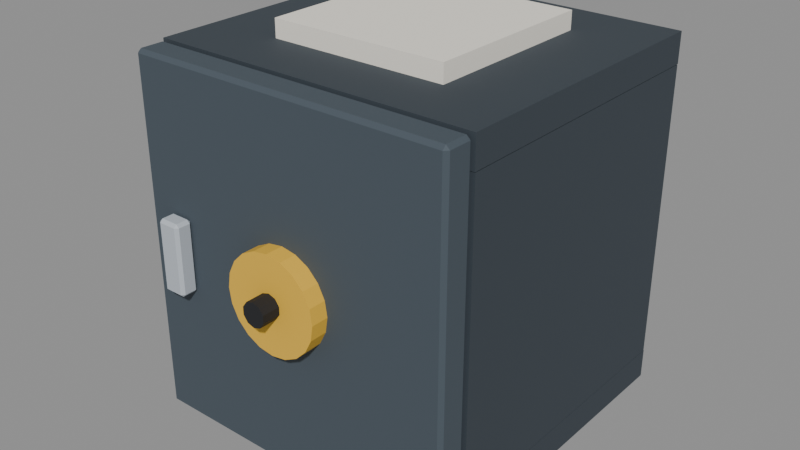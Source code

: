 # Source: safe.blend  (saved by Blender 5.0.119; exported with 4.5.12 LTS)
import bpy
from mathutils import Matrix  # noqa: F401  (used for matrix-valued properties, if any)

bpy.ops.wm.read_factory_settings(use_empty=True)
scene = bpy.context.scene
scene.name = 'Scene'

# ---- materials (node trees are filled in below, after node groups)
mat_c_39424a = bpy.data.materials.new('C_39424a')
mat_c_39424a.diffuse_color = (0.2235, 0.2588, 0.2902, 1.0)
mat_c_f5f0e4 = bpy.data.materials.new('C_f5f0e4')
mat_c_f5f0e4.diffuse_color = (0.9608, 0.9412, 0.8941, 1.0)
mat_c_46515a = bpy.data.materials.new('C_46515a')
mat_c_46515a.diffuse_color = (0.2745, 0.3176, 0.3529, 1.0)
mat_m_e8b83a = bpy.data.materials.new('M_e8b83a')
mat_m_e8b83a.diffuse_color = (0.9098, 0.7216, 0.2275, 1.0)
mat_c_1d1e22 = bpy.data.materials.new('C_1d1e22')
mat_c_1d1e22.diffuse_color = (0.1137, 0.1176, 0.1333, 1.0)
mat_m_b9c0c8 = bpy.data.materials.new('M_b9c0c8')
mat_m_b9c0c8.diffuse_color = (0.7255, 0.7529, 0.7843, 1.0)

# ---- material node trees
mat_c_39424a.use_nodes = True; mat_c_39424a.node_tree.nodes.clear()
_N = mat_c_39424a.node_tree.nodes; _L = mat_c_39424a.node_tree.links
n0 = _N.new('ShaderNodeBsdfPrincipled'); n0.name = 'Principled BSDF'; n0.location = (-200, 100)
n0.inputs[0].default_value = (0.04092, 0.05448, 0.06848, 1.0)
n0.inputs[2].default_value = 0.75
n1 = _N.new('ShaderNodeOutputMaterial'); n1.name = 'Material Output'; n1.location = (200, 100)
_L.new(n0.outputs[0], n1.inputs[0])
n1.is_active_output = True
mat_c_f5f0e4.use_nodes = True; mat_c_f5f0e4.node_tree.nodes.clear()
_N = mat_c_f5f0e4.node_tree.nodes; _L = mat_c_f5f0e4.node_tree.links
n0 = _N.new('ShaderNodeBsdfPrincipled'); n0.name = 'Principled BSDF'; n0.location = (-200, 100)
n0.inputs[0].default_value = (0.9131, 0.8714, 0.7758, 1.0)
n0.inputs[2].default_value = 0.75
n1 = _N.new('ShaderNodeOutputMaterial'); n1.name = 'Material Output'; n1.location = (200, 100)
_L.new(n0.outputs[0], n1.inputs[0])
n1.is_active_output = True
mat_c_46515a.use_nodes = True; mat_c_46515a.node_tree.nodes.clear()
_N = mat_c_46515a.node_tree.nodes; _L = mat_c_46515a.node_tree.links
n0 = _N.new('ShaderNodeBsdfPrincipled'); n0.name = 'Principled BSDF'; n0.location = (-200, 100)
n0.inputs[0].default_value = (0.06125, 0.08228, 0.1022, 1.0)
n0.inputs[2].default_value = 0.75
n1 = _N.new('ShaderNodeOutputMaterial'); n1.name = 'Material Output'; n1.location = (200, 100)
_L.new(n0.outputs[0], n1.inputs[0])
n1.is_active_output = True
mat_m_e8b83a.use_nodes = True; mat_m_e8b83a.node_tree.nodes.clear()
_N = mat_m_e8b83a.node_tree.nodes; _L = mat_m_e8b83a.node_tree.links
n0 = _N.new('ShaderNodeBsdfPrincipled'); n0.name = 'Principled BSDF'; n0.location = (-200, 100)
n0.inputs[0].default_value = (0.807, 0.4793, 0.04231, 1.0)
n0.inputs[2].default_value = 0.75
n1 = _N.new('ShaderNodeOutputMaterial'); n1.name = 'Material Output'; n1.location = (200, 100)
_L.new(n0.outputs[0], n1.inputs[0])
n1.is_active_output = True
mat_c_1d1e22.use_nodes = True; mat_c_1d1e22.node_tree.nodes.clear()
_N = mat_c_1d1e22.node_tree.nodes; _L = mat_c_1d1e22.node_tree.links
n0 = _N.new('ShaderNodeBsdfPrincipled'); n0.name = 'Principled BSDF'; n0.location = (-200, 100)
n0.inputs[0].default_value = (0.01229, 0.01298, 0.016, 1.0)
n0.inputs[2].default_value = 0.75
n1 = _N.new('ShaderNodeOutputMaterial'); n1.name = 'Material Output'; n1.location = (200, 100)
_L.new(n0.outputs[0], n1.inputs[0])
n1.is_active_output = True
mat_m_b9c0c8.use_nodes = True; mat_m_b9c0c8.node_tree.nodes.clear()
_N = mat_m_b9c0c8.node_tree.nodes; _L = mat_m_b9c0c8.node_tree.links
n0 = _N.new('ShaderNodeBsdfPrincipled'); n0.name = 'Principled BSDF'; n0.location = (-200, 100)
n0.inputs[0].default_value = (0.4851, 0.5271, 0.5776, 1.0)
n0.inputs[2].default_value = 0.75
n1 = _N.new('ShaderNodeOutputMaterial'); n1.name = 'Material Output'; n1.location = (200, 100)
_L.new(n0.outputs[0], n1.inputs[0])
n1.is_active_output = True

# ---- meshes
me_safe = bpy.data.meshes.new('safe')
me_safe.from_pydata([(-1.1, -1.0, 0.0), (-1.1, -1.0, 0.2), (-1.1, 1.0, 0.0), (-1.1, 1.0, 0.2), (1.1, -1.0, 0.0), (1.1, -1.0, 0.2), (1.1, 1.0, 0.0), (1.1, 1.0, 0.2), (-1.1, -1.0, 2.2), (-1.1, -1.0, 2.4), (-1.1, 1.0, 2.2), (-1.1, 1.0, 2.4), (1.1, -1.0, 2.2), (1.1, -1.0, 2.4), (1.1, 1.0, 2.2), (1.1, 1.0, 2.4), (0.9, -0.996, 0.204), (0.9, -0.996, 2.196), (0.9, 0.996, 0.204), (0.9, 0.996, 2.196), (1.1, -0.996, 0.204), (1.1, -0.996, 2.196), (1.1, 0.996, 0.204), (1.1, 0.996, 2.196), (-1.1, -0.996, 0.204), (-1.1, -0.996, 2.196), (-1.1, 0.996, 0.204), (-1.1, 0.996, 2.196), (-0.9, -0.996, 0.204), (-0.9, -0.996, 2.196), (-0.9, 0.996, 0.204), (-0.9, 0.996, 2.196), (-0.896, 0.8, 0.204), (-0.896, 0.8, 2.196), (-0.896, 1.0, 0.204), (-0.896, 1.0, 2.196), (0.896, 0.8, 0.204), (0.896, 0.8, 2.196), (0.896, 1.0, 0.204), (0.896, 1.0, 2.196), (-0.6, -0.6, 2.32), (-0.6, -0.6, 2.52), (-0.6, 0.6, 2.32), (-0.6, 0.6, 2.52), (0.6, -0.6, 2.32), (0.6, -0.6, 2.52), (0.6, 0.6, 2.32), (0.6, 0.6, 2.52)], [], [(0, 1, 3, 2), (2, 3, 7, 6), (6, 7, 5, 4), (4, 5, 1, 0), (2, 6, 4, 0), (7, 3, 1, 5), (8, 9, 11, 10), (10, 11, 15, 14), (14, 15, 13, 12), (12, 13, 9, 8), (10, 14, 12, 8), (15, 11, 9, 13), (16, 17, 19, 18), (18, 19, 23, 22), (22, 23, 21, 20), (20, 21, 17, 16), (18, 22, 20, 16), (23, 19, 17, 21), (24, 25, 27, 26), (26, 27, 31, 30), (30, 31, 29, 28), (28, 29, 25, 24), (26, 30, 28, 24), (31, 27, 25, 29), (32, 33, 35, 34), (34, 35, 39, 38), (38, 39, 37, 36), (36, 37, 33, 32), (34, 38, 36, 32), (39, 35, 33, 37), (40, 41, 43, 42), (42, 43, 47, 46), (46, 47, 45, 44), (44, 45, 41, 40), (42, 46, 44, 40), (47, 43, 41, 45)])
me_safe.polygons.foreach_set('material_index', [0, 0, 0, 0, 0, 0, 0, 0, 0, 0, 0, 0, 0, 0, 0, 0, 0, 0, 0, 0, 0, 0, 0, 0, 0, 0, 0, 0, 0, 0, 1, 1, 1, 1, 1, 1])
me_safe.materials.append(mat_c_39424a)
me_safe.materials.append(mat_c_f5f0e4)
me_safe.update()
me_mech_safedoor = bpy.data.meshes.new('MECH_safeDoor')
me_mech_safedoor.from_pydata([(-2.168, -0.184, 0.008), (-2.168, -0.208, 0.032), (-2.192, -0.184, 0.032), (-2.168, -0.208, 2.368), (-2.168, -0.184, 2.392), (-2.192, -0.184, 2.368), (-2.168, -0.032, 0.008), (-2.192, -0.032, 0.032), (-2.168, -0.008, 0.032), (-2.168, -0.032, 2.392), (-2.168, -0.008, 2.368), (-2.192, -0.032, 2.368), (-0.032, -0.184, 0.008), (-0.008, -0.184, 0.032), (-0.032, -0.208, 0.032), (-0.032, -0.184, 2.392), (-0.032, -0.208, 2.368), (-0.008, -0.184, 2.368), (-0.032, -0.032, 0.008), (-0.032, -0.008, 0.032), (-0.008, -0.032, 0.032), (-0.032, -0.032, 2.392), (-0.008, -0.032, 2.368), (-0.032, -0.008, 2.368), (-1.1, -0.204, 1.52), (-1.1, -0.324, 1.52), (-1.001, -0.204, 1.504), (-1.001, -0.324, 1.504), (-0.9119, -0.204, 1.459), (-0.9119, -0.324, 1.459), (-0.8411, -0.204, 1.388), (-0.8411, -0.324, 1.388), (-0.7957, -0.204, 1.299), (-0.7957, -0.324, 1.299), (-0.78, -0.204, 1.2), (-0.78, -0.324, 1.2), (-0.7957, -0.204, 1.101), (-0.7957, -0.324, 1.101), (-0.8411, -0.204, 1.012), (-0.8411, -0.324, 1.012), (-0.9119, -0.204, 0.9411), (-0.9119, -0.324, 0.9411), (-1.001, -0.204, 0.8957), (-1.001, -0.324, 0.8957), (-1.1, -0.204, 0.88), (-1.1, -0.324, 0.88), (-1.199, -0.204, 0.8957), (-1.199, -0.324, 0.8957), (-1.288, -0.204, 0.9411), (-1.288, -0.324, 0.9411), (-1.359, -0.204, 1.012), (-1.359, -0.324, 1.012), (-1.404, -0.204, 1.101), (-1.404, -0.324, 1.101), (-1.42, -0.204, 1.2), (-1.42, -0.324, 1.2), (-1.404, -0.204, 1.299), (-1.404, -0.324, 1.299), (-1.359, -0.204, 1.388), (-1.359, -0.324, 1.388), (-1.288, -0.204, 1.459), (-1.288, -0.324, 1.459), (-1.199, -0.204, 1.504), (-1.199, -0.324, 1.504), (-1.1, -0.244, 1.28), (-1.1, -0.444, 1.28), (-1.053, -0.244, 1.265), (-1.053, -0.444, 1.265), (-1.024, -0.244, 1.225), (-1.024, -0.444, 1.225), (-1.024, -0.244, 1.175), (-1.024, -0.444, 1.175), (-1.053, -0.244, 1.135), (-1.053, -0.444, 1.135), (-1.1, -0.244, 1.12), (-1.1, -0.444, 1.12), (-1.147, -0.244, 1.135), (-1.147, -0.444, 1.135), (-1.176, -0.244, 1.175), (-1.176, -0.444, 1.175), (-1.176, -0.244, 1.225), (-1.176, -0.444, 1.225), (-1.147, -0.244, 1.265), (-1.147, -0.444, 1.265), (-1.98, -0.304, 0.96), (-1.98, -0.324, 0.98), (-2.0, -0.304, 0.98), (-1.98, -0.324, 1.42), (-1.98, -0.304, 1.44), (-2.0, -0.304, 1.42), (-1.98, -0.224, 0.96), (-2.0, -0.224, 0.98), (-1.98, -0.204, 0.98), (-1.98, -0.224, 1.44), (-1.98, -0.204, 1.42), (-2.0, -0.224, 1.42), (-1.86, -0.304, 0.96), (-1.84, -0.304, 0.98), (-1.86, -0.324, 0.98), (-1.86, -0.304, 1.44), (-1.86, -0.324, 1.42), (-1.84, -0.304, 1.42), (-1.86, -0.224, 0.96), (-1.86, -0.204, 0.98), (-1.84, -0.224, 0.98), (-1.86, -0.224, 1.44), (-1.84, -0.224, 1.42), (-1.86, -0.204, 1.42)], [], [(0, 1, 2), (3, 4, 5), (6, 7, 8), (9, 10, 11), (12, 13, 14), (15, 16, 17), (18, 19, 20), (21, 22, 23), (6, 0, 2, 7), (1, 3, 5, 2), (4, 9, 11, 5), (10, 8, 7, 11), (18, 6, 8, 19), (9, 21, 23, 10), (22, 20, 19, 23), (12, 18, 20, 13), (21, 15, 17, 22), (16, 14, 13, 17), (0, 12, 14, 1), (15, 4, 3, 16), (6, 18, 12, 0), (2, 5, 11, 7), (14, 16, 3, 1), (21, 9, 4, 15), (8, 10, 23, 19), (20, 22, 17, 13), (24, 25, 27, 26), (26, 27, 29, 28), (28, 29, 31, 30), (30, 31, 33, 32), (32, 33, 35, 34), (34, 35, 37, 36), (36, 37, 39, 38), (38, 39, 41, 40), (40, 41, 43, 42), (42, 43, 45, 44), (44, 45, 47, 46), (46, 47, 49, 48), (48, 49, 51, 50), (50, 51, 53, 52), (52, 53, 55, 54), (54, 55, 57, 56), (56, 57, 59, 58), (58, 59, 61, 60), (27, 25, 63, 61, 59, 57, 55, 53, 51, 49, 47, 45, 43, 41, 39, 37, 35, 33, 31, 29), (60, 61, 63, 62), (62, 63, 25, 24), (24, 26, 28, 30, 32, 34, 36, 38, 40, 42, 44, 46, 48, 50, 52, 54, 56, 58, 60, 62), (64, 65, 67, 66), (66, 67, 69, 68), (68, 69, 71, 70), (70, 71, 73, 72), (72, 73, 75, 74), (74, 75, 77, 76), (76, 77, 79, 78), (78, 79, 81, 80), (67, 65, 83, 81, 79, 77, 75, 73, 71, 69), (80, 81, 83, 82), (82, 83, 65, 64), (64, 66, 68, 70, 72, 74, 76, 78, 80, 82), (84, 85, 86), (87, 88, 89), (90, 91, 92), (93, 94, 95), (96, 97, 98), (99, 100, 101), (102, 103, 104), (105, 106, 107), (90, 84, 86, 91), (85, 87, 89, 86), (88, 93, 95, 89), (94, 92, 91, 95), (102, 90, 92, 103), (93, 105, 107, 94), (106, 104, 103, 107), (96, 102, 104, 97), (105, 99, 101, 106), (100, 98, 97, 101), (84, 96, 98, 85), (99, 88, 87, 100), (90, 102, 96, 84), (86, 89, 95, 91), (98, 100, 87, 85), (105, 93, 88, 99), (92, 94, 107, 103), (104, 106, 101, 97)])
me_mech_safedoor.polygons.foreach_set('material_index', [0, 0, 0, 0, 0, 0, 0, 0, 0, 0, 0, 0, 0, 0, 0, 0, 0, 0, 0, 0, 0, 0, 0, 0, 0, 0, 1, 1, 1, 1, 1, 1, 1, 1, 1, 1, 1, 1, 1, 1, 1, 1, 1, 1, 1, 1, 1, 1, 2, 2, 2, 2, 2, 2, 2, 2, 2, 2, 2, 2, 3, 3, 3, 3, 3, 3, 3, 3, 3, 3, 3, 3, 3, 3, 3, 3, 3, 3, 3, 3, 3, 3, 3, 3, 3, 3])
me_mech_safedoor.materials.append(mat_c_46515a)
me_mech_safedoor.materials.append(mat_m_e8b83a)
me_mech_safedoor.materials.append(mat_c_1d1e22)
me_mech_safedoor.materials.append(mat_m_b9c0c8)
me_mech_safedoor.update()

# ---- objects
ob_safe = bpy.data.objects.new('safe', me_safe)
ob_col_b0 = bpy.data.objects.new('COL_b0', None)
ob_col_b1 = bpy.data.objects.new('COL_b1', None)
ob_col_b2 = bpy.data.objects.new('COL_b2', None)
ob_col_b3 = bpy.data.objects.new('COL_b3', None)
ob_col_b4 = bpy.data.objects.new('COL_b4', None)
ob_mech_safedoor = bpy.data.objects.new('MECH_safeDoor', me_mech_safedoor)
ob_col_b0_001 = bpy.data.objects.new('COL_b0.001', None)
ob_zone_safeinside = bpy.data.objects.new('ZONE_safeInside', None)
ob_surf_0 = bpy.data.objects.new('SURF_0', None)

# ---- transforms, parenting, visibility, modifiers, constraints
ob_safe.location = (0.0, 0.0, 0.0)
ob_col_b0.parent = ob_safe
ob_col_b0.location = (0.0, 0.0, 0.1)
ob_col_b0.scale = (2.2, 2.0, 0.2)
ob_col_b0.empty_display_type = 'CUBE'
ob_col_b0.empty_display_size = 0.5
ob_col_b0.hide_render = True
ob_col_b1.parent = ob_safe
ob_col_b1.location = (0.0, 0.0, 2.3)
ob_col_b1.scale = (2.2, 2.0, 0.2)
ob_col_b1.empty_display_type = 'CUBE'
ob_col_b1.empty_display_size = 0.5
ob_col_b1.hide_render = True
ob_col_b2.parent = ob_safe
ob_col_b2.location = (1.0, 0.0, 1.2)
ob_col_b2.scale = (0.2, 1.992, 1.992)
ob_col_b2.empty_display_type = 'CUBE'
ob_col_b2.empty_display_size = 0.5
ob_col_b2.hide_render = True
ob_col_b3.parent = ob_safe
ob_col_b3.location = (-1.0, 0.0, 1.2)
ob_col_b3.scale = (0.2, 1.992, 1.992)
ob_col_b3.empty_display_type = 'CUBE'
ob_col_b3.empty_display_size = 0.5
ob_col_b3.hide_render = True
ob_col_b4.parent = ob_safe
ob_col_b4.location = (0.0, 0.9, 1.2)
ob_col_b4.scale = (1.792, 0.2, 1.992)
ob_col_b4.empty_display_type = 'CUBE'
ob_col_b4.empty_display_size = 0.5
ob_col_b4.hide_render = True
ob_mech_safedoor.parent = ob_safe
ob_mech_safedoor.location = (1.1, -1.0, 0.0)
ob_col_b0_001.parent = ob_mech_safedoor
ob_col_b0_001.location = (-1.1, -0.108, 1.2)
ob_col_b0_001.scale = (2.2, 0.2, 2.4)
ob_col_b0_001.empty_display_type = 'CUBE'
ob_col_b0_001.empty_display_size = 0.5
ob_col_b0_001.hide_render = True
ob_zone_safeinside.parent = ob_safe
ob_zone_safeinside.location = (0.0, 0.0, 1.2)
ob_zone_safeinside.scale = (1.8, 1.6, 2.0)
ob_zone_safeinside.empty_display_type = 'CUBE'
ob_zone_safeinside.empty_display_size = 0.5
ob_zone_safeinside.hide_render = True
ob_surf_0.parent = ob_safe
ob_surf_0.location = (0.0, 0.0, 0.2)
ob_surf_0.scale = (0.8, 0.8, 0.2)
ob_surf_0.empty_display_type = 'CUBE'
ob_surf_0.empty_display_size = 0.5
ob_surf_0.hide_render = True

# ---- collection membership
scene.collection.objects.link(ob_safe)
scene.collection.objects.link(ob_col_b0)
scene.collection.objects.link(ob_col_b1)
scene.collection.objects.link(ob_col_b2)
scene.collection.objects.link(ob_col_b3)
scene.collection.objects.link(ob_col_b4)
scene.collection.objects.link(ob_mech_safedoor)
scene.collection.objects.link(ob_col_b0_001)
scene.collection.objects.link(ob_zone_safeinside)
scene.collection.objects.link(ob_surf_0)

# ---- scene / render settings (as saved in the file)
scene.frame_start = 1; scene.frame_end = 250; scene.frame_set(1)
scene.render.engine = 'BLENDER_EEVEE_NEXT'
scene.render.bake_bias = 0.0
scene.render.bake_samples = 0
scene.cycles.sampling_pattern = 'TABULATED_SOBOL'
scene.eevee.use_volume_custom_range = False
bpy.context.view_layer.update()

# ---- added for rendering (the .blend has no active camera and no usable light): camera, sun + grey world if the file has none
cam_auto = bpy.data.cameras.new('AutoCamera')
cam_auto.lens = 50.0
cam_auto.sensor_width = 36.0
cam_auto.clip_end = 1000.0
ob_auto_camera = bpy.data.objects.new('AutoCamera', cam_auto)
scene.collection.objects.link(ob_auto_camera)
ob_auto_camera.location = (3.8331, -4.82172, 4.32648)
ob_auto_camera.rotation_euler = (1.09748, -7.21219e-08, 0.694738)
scene.camera = ob_auto_camera
light_auto_sun = bpy.data.lights.new('AutoSun', 'SUN')
light_auto_sun.energy = 3.0
light_auto_sun.angle = 0.0523599
ob_auto_sun = bpy.data.objects.new('AutoSun', light_auto_sun)
scene.collection.objects.link(ob_auto_sun)
ob_auto_sun.rotation_euler = (0.872665, 0.174533, 0.523599)
if scene.world is None:
    world_auto = bpy.data.worlds.new('AutoWorld')
    world_auto.color = (0.3, 0.3, 0.3)
    scene.world = world_auto
bpy.context.view_layer.update()
